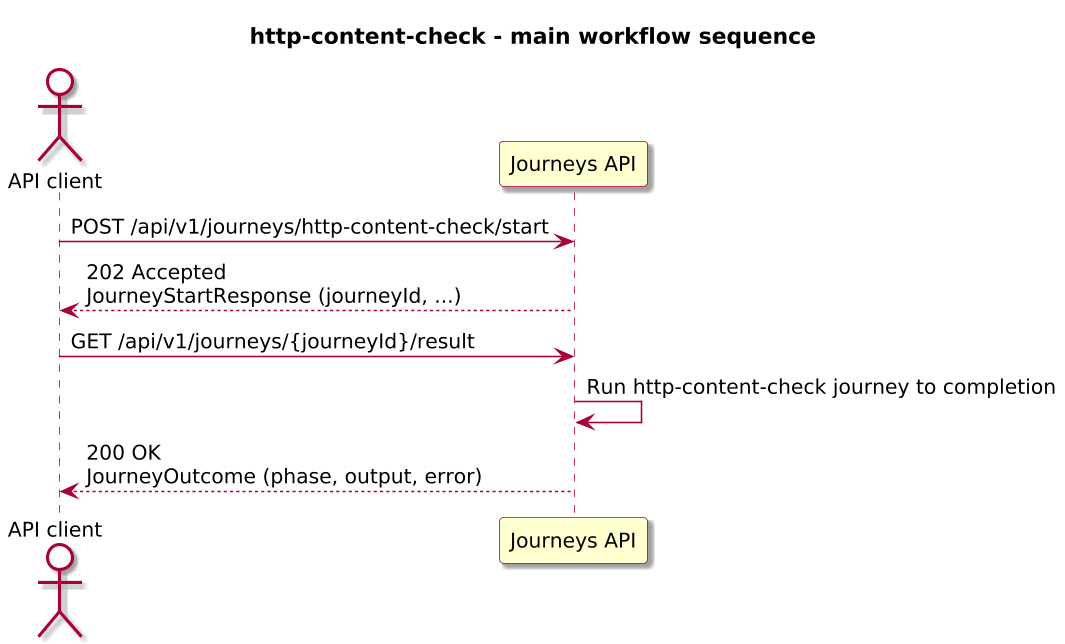

The diagram above was rendered by PlantUML. Its source (embedded in the PNG):
@startuml

skinparam BackgroundColor #FFFFFF
skinparam Shadowing true

skinparam DefaultFontName "SansSerif"
skinparam DefaultFontSize 13
skinparam DefaultFontStyle plain

skinparam dpi 150

skinparam sequence {
  ArrowColor #A80036
  LifeLineBorderColor #A80036
  LifeLineBackgroundColor #FFFFFF
}

skinparam Note {
  BackgroundColor #FBFB77
  BorderColor #A80036
}

skinparam ParticipantBorderColor #A80036
skinparam ParticipantBackgroundColor #FEFECE

skinparam ActorBorderColor #A80036
skinparam ActorBackgroundColor #FFFFFF
skinparam SequenceActorBorderThickness 2

skinparam state {
  BorderColor #A80036
  BackgroundColor #FEFECE
}

skinparam activity {
  ArrowColor #A80036
  BackgroundColor #FEFECE
  BorderColor #A80036
}

!include journey-diagram-theme.puml
title http-content-check - main workflow sequence

actor "API client" as Client
participant "Journeys API" as Journeys

Client -> Journeys: POST /api/v1/journeys/http-content-check/start
Journeys --> Client: 202 Accepted\nJourneyStartResponse (journeyId, ...)

Client -> Journeys: GET /api/v1/journeys/{journeyId}/result
Journeys -> Journeys: Run http-content-check journey to completion
Journeys --> Client: 200 OK\nJourneyOutcome (phase, output, error)

@enduml